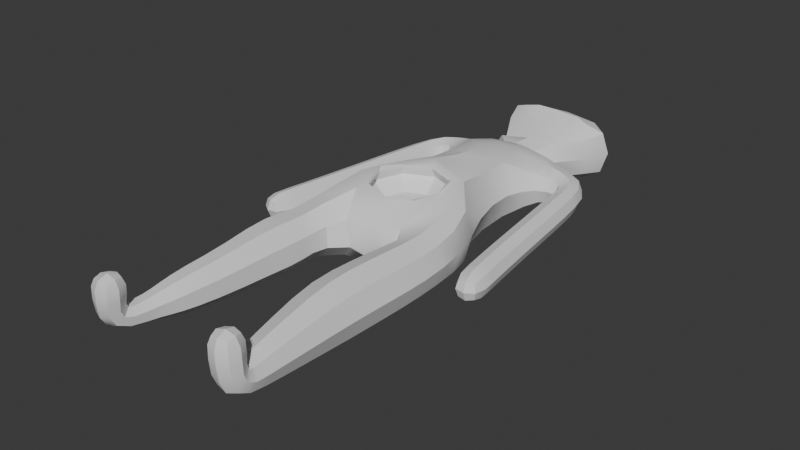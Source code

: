 # Source: bro_no_guts.blend  (saved by Blender 4.4.32; exported with 4.5.12 LTS)
import bpy
from mathutils import Matrix  # noqa: F401  (used for matrix-valued properties, if any)

bpy.ops.wm.read_factory_settings(use_empty=True)
scene = bpy.context.scene
scene.name = 'Scene'

# ---- collections
col_collection = bpy.data.collections.new('Collection'); scene.collection.children.link(col_collection)

# ---- node groups
ng_smooth_by_angle = bpy.data.node_groups.new('Smooth by Angle', 'GeometryNodeTree')
_s = ng_smooth_by_angle.interface.new_socket(name='Mesh', in_out='OUTPUT', socket_type='NodeSocketGeometry')
_s = ng_smooth_by_angle.interface.new_socket(name='Mesh', in_out='INPUT', socket_type='NodeSocketGeometry')
_s = ng_smooth_by_angle.interface.new_socket(name='Angle', in_out='INPUT', socket_type='NodeSocketFloat')
_s.subtype = 'ANGLE'
_s.default_value = 0.5236
_s.min_value = 0.0
_s.max_value = 3.142
_s.description = 'Maximum face angle for smooth edges'
_s = ng_smooth_by_angle.interface.new_socket(name='Ignore Sharpness', in_out='INPUT', socket_type='NodeSocketBool')
_s.force_non_field = True
ng_smooth_by_angle.description = 'Set the sharpness of mesh edges based on the angle between the neighboring faces'
ng_smooth_by_angle.is_modifier = True
_N = ng_smooth_by_angle.nodes; _L = ng_smooth_by_angle.links
n0 = _N.new('GeometryNodeSetShadeSmooth'); n0.name = 'Set Shade Smooth'; n0.location = (120, -80)
n0.domain = 'EDGE'
n1 = _N.new('GeometryNodeSetShadeSmooth'); n1.name = 'Set Shade Smooth.001'; n1.location = (300, -80)
n2 = _N.new('NodeGroupOutput'); n2.name = 'Group Output'; n2.location = (480, -80)
n3 = _N.new('GeometryNodeInputMeshEdgeAngle'); n3.name = 'Edge Angle'; n3.location = (-440, -240)
n4 = _N.new('NodeGroupInput'); n4.name = 'Group Input'; n4.location = (-80, -80)
n5 = _N.new('GeometryNodeInputEdgeSmooth'); n5.name = 'Is Edge Smooth'; n5.location = (-260, -120)
n6 = _N.new('GeometryNodeInputShadeSmooth'); n6.name = 'Is Shade Smooth'; n6.location = (-440, -397)
n7 = _N.new('FunctionNodeCompare'); n7.name = 'Compare'; n7.location = (-260, -260)
n7.operation = 'LESS_EQUAL'
n7.inputs[6].default_value = (0.0, 0.0, 0.0, 0.0)
n7.inputs[7].default_value = (0.0, 0.0, 0.0, 0.0)
n8 = _N.new('FunctionNodeBooleanMath'); n8.name = 'Boolean Math.001'; n8.location = (-80, -260)
n9 = _N.new('NodeGroupInput'); n9.name = 'Group Input.001'; n9.location = (-440, -329)
n10 = _N.new('NodeGroupInput'); n10.name = 'Group Input.002'; n10.location = (-259, -189)
n11 = _N.new('FunctionNodeBooleanMath'); n11.name = 'Boolean Math'; n11.location = (-80, -149)
n11.operation = 'OR'
n12 = _N.new('FunctionNodeBooleanMath'); n12.name = 'Boolean Math.002'; n12.location = (-260, -380)
n12.operation = 'OR'
n13 = _N.new('NodeGroupInput'); n13.name = 'Group Input.003'; n13.location = (-440, -460)
_L.new(n3.outputs[0], n7.inputs[0])
_L.new(n1.outputs[0], n2.inputs[0])
_L.new(n9.outputs[1], n7.inputs[1])
_L.new(n7.outputs[0], n8.inputs[0])
_L.new(n4.outputs[0], n0.inputs[0])
_L.new(n0.outputs[0], n1.inputs[0])
_L.new(n8.outputs[0], n0.inputs[2])
_L.new(n10.outputs[2], n11.inputs[1])
_L.new(n5.outputs[0], n11.inputs[0])
_L.new(n11.outputs[0], n0.inputs[1])
_L.new(n13.outputs[2], n12.inputs[1])
_L.new(n6.outputs[0], n12.inputs[0])
_L.new(n12.outputs[0], n8.inputs[1])
n2.is_active_output = True

# ---- world
world_world = bpy.data.worlds.new('World'); scene.world = world_world
world_world.use_nodes = True; world_world.node_tree.nodes.clear()
_N = world_world.node_tree.nodes; _L = world_world.node_tree.links
n0 = _N.new('ShaderNodeOutputWorld'); n0.name = 'World Output'; n0.location = (300, 300)
n1 = _N.new('ShaderNodeBackground'); n1.name = 'Background'; n1.location = (10, 300)
n1.inputs[0].default_value = (0.05088, 0.05088, 0.05088, 1.0)
_L.new(n1.outputs[0], n0.inputs[0])
n0.is_active_output = True
world_world.color = (0.05088, 0.05088, 0.05088)
world_world.sun_shadow_jitter_overblur = 0.0

# ---- meshes
me_plane = bpy.data.meshes.new('Plane')
me_plane.from_pydata([(-0.2909, -0.5295, -0.1682), (-0.7836, 0.1456, -0.5879), (-1.191, 0.2196, 0.2411), (1.197, 0.09166, -0.3457), (0.5231, -0.2769, -0.4238), (1.197, 0.09166, 0.3457), (-0.6238, -2.383, -0.1508), (-1.124, -2.267, -0.3791), (-1.308, -2.23, 0.1374), (-0.8173, -2.342, 0.3664), (1.251, -2.256, -0.3215), (0.6088, -2.275, -0.3215), (0.6088, -2.275, 0.3215), (1.251, -2.256, 0.3215), (1.487, 3.092, -0.1778), (1.305, 2.768, -0.1778), (1.305, 2.768, 0.1778), (1.487, 3.092, 0.1778), (2.125, -0.641, -0.125), (1.881, -0.6917, -0.125), (1.881, -0.6917, 0.125), (2.125, -0.641, 0.125), (-1.162, 2.851, -0.1778), (-1.328, 3.183, -0.1778), (-1.328, 3.183, 0.1778), (-1.162, 2.851, 0.1778), (-1.791, -0.6037, -0.125), (-2.035, -0.5467, -0.125), (-2.035, -0.5467, 0.125), (-1.791, -0.6037, 0.125), (1.326, -4.301, -0.04338), (0.9848, -4.342, -0.04338), (0.9595, -4.131, 0.1801), (1.301, -4.09, 0.1801), (-1.009, -4.309, -0.02978), (-1.351, -4.254, -0.1132), (-1.34, -4.043, 0.07737), (-1.006, -4.096, 0.1613), (1.29, -4.39, 0.7176), (1.042, -4.42, 0.7176), (1.012, -4.172, 0.7176), (1.26, -4.142, 0.7176), (-0.9649, -4.42, 0.6641), (-1.215, -4.42, 0.6641), (-1.215, -4.17, 0.6641), (-0.9649, -4.17, 0.6641), (1.028, 4.604, -0.3165), (0.4689, 4.369, -0.4201), (0.4884, 4.322, 0.5261), (1.046, 4.558, 0.4364), (-0.7976, 4.636, -0.2487), (-0.2477, 4.37, -0.3937), (-0.2119, 4.323, 0.5519), (-0.7624, 4.59, 0.5036), (-0.5761, -1.04, -0.1537), (-1.088, -0.9391, -0.3913), (-1.31, -0.8977, 0.1517), (-0.8014, -0.9934, 0.3936), (-0.5619, -1.525, -0.1588), (-1.127, -1.461, -0.4162), (-1.382, -1.435, 0.1632), (-0.8068, -1.496, 0.4119), (1.269, -1.522, -0.3266), (0.6163, -1.497, -0.3266), (0.6163, -1.497, 0.3266), (1.269, -1.522, 0.3266), (1.284, -0.7993, -0.3175), (0.6734, -0.8371, -0.3175), (0.6734, -0.8371, 0.3175), (1.284, -0.7993, 0.3175), (-0.6069, 1.32, -0.547), (0.6027, 1.108, -0.6279), (0.6317, 1.079, 0.6279), (-0.5061, 2.285, -0.4658), (0.5183, 2.334, -0.492), (0.518, 2.328, 0.4975), (-0.5063, 2.281, 0.4693), (0.5277, 3.376, -0.2363), (0.9428, 2.742, -0.2484), (0.9428, 2.741, 0.2496), (0.7035, 3.306, 0.3084), (1.723, 2.489, -0.1667), (1.417, 2.372, -0.1667), (1.417, 2.372, 0.1667), (1.723, 2.489, 0.1667), (1.824, 1.793, -0.1667), (1.498, 1.726, -0.1667), (1.498, 1.726, 0.1667), (1.824, 1.793, 0.1667), (1.915, 1.093, -0.1667), (1.589, 1.026, -0.1667), (1.589, 1.026, 0.1667), (1.915, 1.093, 0.1667), (2.007, 0.4074, -0.1667), (1.68, 0.3398, -0.1667), (1.68, 0.3398, 0.1667), (2.007, 0.4074, 0.1667), (2.098, -0.2217, -0.1667), (1.771, -0.2893, -0.1667), (1.771, -0.2893, 0.1667), (2.098, -0.2217, 0.1667), (-0.84, 2.794, -0.2484), (-0.6276, 3.322, -0.275), (-0.3915, 3.401, 0.243), (-0.8401, 2.793, 0.2496), (-1.272, 2.464, -0.1667), (-1.573, 2.59, -0.1667), (-1.573, 2.59, 0.1667), (-1.272, 2.464, 0.1667), (-1.363, 1.818, -0.1667), (-1.688, 1.894, -0.1667), (-1.688, 1.894, 0.1667), (-1.363, 1.818, 0.1667), (-1.467, 1.117, -0.1667), (-1.791, 1.193, -0.1667), (-1.791, 1.193, 0.1667), (-1.467, 1.117, 0.1667), (-1.57, 0.429, -0.1667), (-1.894, 0.5051, -0.1667), (-1.894, 0.5051, 0.1667), (-1.57, 0.429, 0.1667), (-1.673, -0.2017, -0.1667), (-1.998, -0.1256, -0.1667), (-1.998, -0.1256, 0.1667), (-1.673, -0.2017, 0.1667), (1.302, -3.83, -0.1954), (0.8975, -3.878, -0.1954), (0.8928, -3.839, 0.1954), (1.297, -3.791, 0.1954), (1.273, -3.106, -0.2615), (0.7529, -3.159, -0.2615), (0.7529, -3.159, 0.2615), (1.273, -3.106, 0.2615), (-0.7229, -3.156, -0.1449), (-1.164, -2.991, -0.3429), (-1.293, -2.943, 0.1035), (-0.8656, -3.105, 0.2969), (-0.8216, -3.569, -0.1313), (-1.194, -3.439, -0.2919), (-1.278, -3.407, 0.06902), (-0.9234, -3.54, 0.2249), (-0.9024, -3.883, -0.1197), (-1.235, -3.76, -0.2443), (-1.275, -3.71, 0.04176), (-0.9678, -3.823, 0.1687), (1.335, -4.418, 0.3904), (1.004, -4.458, 0.3904), (0.9664, -4.143, 0.4297), (1.297, -4.104, 0.4297), (-0.9639, -4.44, 0.3497), (-1.297, -4.433, 0.3341), (-1.297, -4.116, 0.3696), (-0.9634, -4.123, 0.3852), (-0.1278, 3.149, -0.4165), (0.4268, 3.115, -0.4163), (0.4256, 3.09, 0.4404), (-0.129, 3.123, 0.4416), (-0.3485, 3.705, -0.2851), (0.3304, 3.624, -0.3119), (0.4713, 3.787, 0.3213), (-0.3364, 3.62, 0.279), (0.1033, 4.261, -0.4084), (0.1288, 4.218, 0.5138), (0.1251, 4.912, -0.2957), (0.1551, 4.857, 0.5161), (-0.3395, 3.368, -0.3677), (0.4381, 3.346, -0.2962), (0.361, 3.375, 0.268), (-1.023, 0.7303, 0.3722), (-0.8166, 1.307, -0.02649), (-1.002, 0.05382, 0.508), (0.3194, 0.867, 0.2417), (0.8599, 1.248, 3.725e-09), (-0.09221, 1.32, -0.7538), (-2.067, -0.5685, 1.397e-09), (-1.156, 0.2366, -0.1773), (-0.7601, 0.8224, -0.5735), (-0.1065, 0.6672, -0.7351), (-0.8493, 2.696, 0.0001404), (-0.5691, -0.3528, -0.4659), (-0.3973, -0.4967, 0.239), (0.1116, -0.4644, 0.1006), (1.274, 0.1603, 0.0), (1.032, 0.5994, -0.4297), (-1.919, -0.6033, 0.1524), (1.036, 0.5963, 0.4297), (0.9681, -0.08682, 0.4774), (0.6052, 0.3807, -0.6217), (-0.1125, -0.03371, -0.5807), (0.06999, -0.4235, -0.316), (0.965, -0.08376, -0.4804), (0.5177, -0.4766, -0.03119), (-0.6947, 2.607, 0.3245), (-0.6946, 2.61, -0.3214), (-0.6576, 2.183, 0.0003548), (-0.7983, 3.046, -0.3371), (-1.77, -0.638, -1.164e-09), (-0.3943, 3.24, -0.3746), (-0.3799, 2.759, -0.4912), (0.1245, 2.774, -0.505), (-0.01636, 2.22, -0.6184), (0.7048, 2.172, 0.0004759), (-0.01659, 2.215, 0.6231), (0.03651, 3.383, 0.3779), (0.1235, 2.754, 0.5242), (-0.3807, 2.744, 0.5056), (-0.3736, 3.231, 0.3876), (2.008, -0.6944, -0.1524), (-0.7787, 3.05, 0.337), (-0.6271, 3.399, -0.03708), (0.4946, 3.381, 0.00332), (0.03952, 3.37, 0.3502), (0.8656, 3.344, 0.007033), (0.07118, 3.397, 0.0008426), (-0.06879, 3.388, -0.2664), (0.1698, 3.347, -0.3533), (0.5417, 3.204, -0.3757), (0.2056, 3.195, -0.4043), (0.5003, 2.848, -0.4665), (1.859, -0.7253, 1.397e-09), (0.8978, 3.001, -0.3336), (0.7715, 2.581, -0.3237), (0.9465, 2.645, 0.0001404), (0.7713, 2.578, 0.327), (2.008, -0.6944, 0.1524), (0.2042, 3.164, 0.4336), (0.4994, 2.83, 0.4846), (0.9148, 2.993, 0.3433), (2.157, -0.6635, -1.164e-09), (0.5579, 3.181, 0.4001), (0.1877, 3.322, 0.3807), (0.07166, 3.684, 0.3744), (0.04463, 3.684, -0.2958), (-0.1591, 4.059, -0.3089), (0.3066, 4.044, -0.3243), (0.4703, 3.346, 0.2622), (-0.1024, 3.278, 0.3372), (0.3361, 4.022, 0.4208), (-0.1343, 4.017, 0.4295), (-1.919, -0.6033, -0.1524), (1.302, -4.263, 0.7401), (1.133, -4.13, 0.7401), (0.9995, -4.299, 0.7401), (1.169, -4.432, 0.7401), (-0.9354, -4.295, 0.6864), (-1.088, -4.143, 0.6864), (-1.24, -4.295, 0.6864), (-1.088, -4.448, 0.6864), (-0.5362, -0.7683, -0.167), (-0.7902, -0.9951, -0.3762), (-1.04, -0.4824, -0.443), (-1.294, -0.9001, -0.1635), (-1.273, -0.3746, 0.1753), (-1.099, -0.9364, 0.374), (-0.7614, -0.6314, 0.4462), (-0.5925, -1.036, 0.1654), (-0.5619, -1.247, -0.1552), (-0.7946, -1.497, -0.3935), (-1.11, -1.176, -0.4075), (-1.363, -1.436, -0.1757), (-1.358, -1.149, 0.1597), (-1.139, -1.459, 0.398), (-0.7991, -1.213, 0.4033), (-0.5795, -1.523, 0.1712), (-0.5932, -1.917, -0.1555), (-0.8423, -2.33, -0.3616), (-1.133, -1.84, -0.4018), (-1.305, -2.229, -0.164), (-1.358, -1.812, 0.1544), (-1.099, -2.279, 0.3489), (-0.8188, -1.888, 0.3979), (-0.6269, -2.384, 0.1506), (1.256, -1.874, -0.3294), (0.9298, -2.265, -0.4421), (0.5978, -1.869, -0.3294), (0.9425, -1.51, -0.449), (0.4885, -2.279, -5.355e-09), (0.5978, -1.869, 0.3294), (0.494, -1.493, -6.286e-09), (0.9298, -2.265, 0.4421), (1.256, -1.874, 0.3294), (0.9425, -1.51, 0.449), (1.371, -2.252, 5.355e-09), (1.391, -1.526, 6.286e-09), (1.281, -1.172, -0.322), (0.6407, -1.149, -0.322), (0.9787, -0.8182, -0.4365), (0.6407, -1.149, 0.322), (0.559, -0.8442, 5.239e-09), (1.281, -1.172, 0.322), (0.9787, -0.8182, 0.4365), (1.398, -0.7922, -5.239e-09), (1.265, -0.3805, -0.3177), (0.6974, -0.5712, -0.3249), (0.6995, -0.5733, 0.3205), (1.265, -0.3805, 0.3177), (-0.5007, 1.779, -0.5035), (0.5316, 1.759, -0.5159), (0.5346, 1.756, 0.5164), (-0.5077, 1.769, 0.507), (1.187, 3.227, -0.2018), (1.396, 2.932, -0.2444), (1.139, 2.806, -0.2033), (1.271, 2.703, -2.212e-09), (1.139, 2.805, 0.2034), (1.396, 2.932, 0.2444), (1.204, 3.221, 0.2088), (1.521, 3.154, -1.863e-09), (1.643, 2.833, -0.1681), (1.57, 2.43, -0.2292), (1.385, 2.621, -0.1681), (1.36, 2.349, -2.212e-09), (1.385, 2.621, 0.1681), (1.57, 2.43, 0.2292), (1.643, 2.833, 0.1681), (1.78, 2.511, 2.212e-09), (1.777, 2.138, -0.1667), (1.661, 1.759, -0.2292), (1.454, 2.064, -0.1667), (1.437, 1.713, -2.212e-09), (1.454, 2.064, 0.1667), (1.661, 1.759, 0.2292), (1.777, 2.138, 0.1667), (1.886, 1.806, 2.212e-09), (1.87, 1.444, -0.1667), (1.752, 1.059, -0.2292), (1.544, 1.377, -0.1667), (1.528, 1.013, -2.212e-09), (1.544, 1.377, 0.1667), (1.752, 1.059, 0.2292), (1.87, 1.444, 0.1667), (1.977, 1.106, 2.212e-09), (1.961, 0.746, -0.1667), (1.843, 0.3732, -0.2292), (1.635, 0.6784, -0.1667), (1.619, 0.3268, -2.212e-09), (1.635, 0.6784, 0.1667), (1.843, 0.3732, 0.2292), (1.961, 0.746, 0.1667), (2.068, 0.4197, 2.212e-09), (2.052, 0.08299, -0.1667), (1.935, -0.2559, -0.2292), (1.726, 0.01546, -0.1667), (1.71, -0.3024, -2.212e-09), (1.726, 0.01546, 0.1667), (1.935, -0.2559, 0.2292), (2.052, 0.08299, 0.1667), (2.159, -0.2095, 2.212e-09), (2.133, -0.4863, -0.1595), (1.821, -0.551, -0.1595), (1.821, -0.551, 0.1595), (2.133, -0.4863, 0.1595), (-1.012, 2.874, -0.2033), (-1.245, 3.02, -0.2444), (-1.054, 3.291, -0.2062), (-1.359, 3.246, 4.657e-10), (-1.034, 3.298, 0.2017), (-1.245, 3.02, 0.2444), (-1.013, 2.874, 0.2034), (-1.131, 2.785, 2.212e-09), (-1.236, 2.711, -0.1681), (-1.422, 2.527, -0.2292), (-1.486, 2.933, -0.1681), (-1.63, 2.614, -2.212e-09), (-1.486, 2.933, 0.1681), (-1.422, 2.527, 0.2292), (-1.236, 2.711, 0.1681), (-1.215, 2.44, 2.212e-09), (-1.313, 2.157, -0.1667), (-1.526, 1.856, -0.2292), (-1.635, 2.24, -0.1667), (-1.749, 1.908, -2.212e-09), (-1.635, 2.24, 0.1667), (-1.526, 1.856, 0.2292), (-1.313, 2.157, 0.1667), (-1.302, 1.804, 2.212e-09), (-1.415, 1.469, -0.1667), (-1.629, 1.155, -0.2292), (-1.739, 1.545, -0.1667), (-1.852, 1.207, -2.212e-09), (-1.739, 1.545, 0.1667), (-1.629, 1.155, 0.2292), (-1.415, 1.469, 0.1667), (-1.406, 1.102, 2.212e-09), (-1.518, 0.7686, -0.1667), (-1.732, 0.4667, -0.2292), (-1.843, 0.8447, -0.1667), (-1.955, 0.5191, -2.212e-09), (-1.843, 0.8447, 0.1667), (-1.732, 0.4667, 0.2292), (-1.518, 0.7686, 0.1667), (-1.509, 0.4144, 2.212e-09), (-1.621, 0.1038, -0.1667), (-1.835, -0.1641, -0.2292), (-1.946, 0.1799, -0.1667), (-2.059, -0.1118, -2.212e-09), (-1.946, 0.1799, 0.1667), (-1.835, -0.1641, 0.2292), (-1.621, 0.1038, 0.1667), (-1.612, -0.2164, 2.212e-09), (-1.728, -0.4638, -0.1595), (-2.039, -0.3909, -0.1595), (-2.039, -0.3909, 0.1595), (-1.728, -0.4638, 0.1595), (1.315, -4.108, -0.1487), (1.16, -4.361, -0.08528), (0.9499, -4.152, -0.1487), (1.1, -3.861, -0.2686), (0.9081, -4.244, 0.06835), (0.9356, -4.033, 0.1657), (0.8194, -3.868, 6.636e-09), (1.126, -4.07, 0.222), (1.301, -3.989, 0.1657), (1.094, -3.808, 0.2686), (1.378, -4.187, 0.06835), (1.375, -3.801, -6.636e-09), (1.288, -3.493, -0.2287), (0.8314, -3.547, -0.2287), (1.013, -3.132, -0.3596), (0.8308, -3.542, 0.2287), (0.6554, -3.168, -4.889e-09), (1.287, -3.488, 0.2287), (1.013, -3.132, 0.3596), (1.371, -3.096, 4.889e-09), (1.258, -2.679, -0.2958), (0.6688, -2.719, -0.2958), (0.6688, -2.719, 0.2958), (1.258, -2.679, 0.2958), (-0.6687, -2.815, -0.1477), (-0.9181, -3.084, -0.3257), (-1.138, -2.661, -0.3596), (-1.302, -2.939, -0.1583), (-1.289, -2.616, 0.1199), (-1.106, -3.015, 0.2854), (-0.8343, -2.764, 0.3305), (-0.7144, -3.159, 0.1107), (-0.775, -3.4, -0.1389), (-0.9926, -3.512, -0.2773), (-1.183, -3.251, -0.3192), (-1.295, -3.4, -0.1429), (-1.289, -3.21, 0.0859), (-1.12, -3.469, 0.2162), (-0.8962, -3.36, 0.2604), (-0.8059, -3.576, 0.07405), (-0.8621, -3.706, -0.1245), (-1.068, -3.829, -0.2348), (-1.205, -3.584, -0.2664), (-1.302, -3.717, -0.1263), (-1.269, -3.557, 0.05463), (-1.135, -3.756, 0.16), (-0.9469, -3.679, 0.1947), (-0.8743, -3.874, 0.04738), (-0.96, -4.124, -0.1046), (-1.184, -4.32, -0.107), (-1.304, -4.027, -0.2136), (-1.405, -4.14, -0.03388), (-1.309, -3.902, 0.03676), (-1.172, -4.03, 0.1551), (-0.9895, -3.989, 0.1476), (-0.9442, -4.213, 0.08146), (1.328, -4.419, 0.5997), (1.011, -4.457, 0.5997), (1.177, -4.497, 0.3831), (0.9735, -4.142, 0.6046), (0.9233, -4.308, 0.4101), (1.29, -4.104, 0.6046), (1.125, -4.064, 0.4371), (1.378, -4.254, 0.4101), (1.333, -4.392, 0.153), (1.0, -4.431, 0.153), (0.967, -4.154, 0.2742), (1.299, -4.114, 0.2742), (-1.001, -4.405, 0.136), (-1.13, -4.497, 0.3353), (-1.337, -4.38, 0.0887), (-1.359, -4.274, 0.3489), (-1.332, -4.102, 0.1965), (-1.13, -4.06, 0.384), (-0.9964, -4.126, 0.2439), (-0.9009, -4.283, 0.3704), (-0.9425, -4.449, 0.5483), (-1.261, -4.448, 0.5464), (-1.262, -4.131, 0.5508), (-0.9427, -4.132, 0.5528), (-0.344, 3.537, -0.3264), (0.3779, 3.463, -0.3306), (0.6084, 3.771, 0.02681), (0.3467, 3.501, 0.2739), (-0.3449, 3.504, 0.3704), (-0.3409, 3.682, 0.03774), (0.8599, 4.223, -0.2786), (0.3626, 4.324, -0.4211), (0.7448, 4.495, -0.461), (0.1089, 4.309, 0.06632), (0.3833, 4.279, 0.5139), (0.374, 4.301, 0.05425), (0.8846, 4.202, 0.3655), (0.7709, 4.432, 0.5761), (1.142, 4.625, 0.06086), (0.7191, 4.832, -0.3185), (0.1141, 4.605, -0.4718), (0.1273, 4.131, 0.05326), (0.7431, 4.779, 0.4861), (0.1553, 4.529, 0.6443), (0.1421, 5.004, 0.1192), (-0.4718, 4.852, -0.2734), (-0.1467, 4.326, -0.4025), (-0.5293, 4.512, -0.4137), (-0.1146, 4.281, 0.5321), (-0.1266, 4.297, 0.07252), (-0.4366, 4.798, 0.5308), (-0.4805, 4.448, 0.6224), (-0.8832, 4.663, 0.1362), (-0.6783, 4.257, -0.2244), (-0.6517, 4.216, 0.4128), (-1.347, -1.812, -0.1704), (-0.9378, 0.4911, 0.5841), (0.02519, 0.5436, 0.2417), (0.08998, 3.886, 0.401), (-0.09456, 2.589, -0.5519), (-0.8214, -1.883, -0.3818), (-0.3389, 0.939, -0.7566), (-0.5789, -1.244, 0.1673), (-1.123, -1.174, 0.3898), (-0.1086, -0.4101, 0.2981), (-0.3263, 0.1798, 0.2417), (-1.34, -1.15, -0.172), (-0.7872, -1.214, -0.3853), (0.9279, 0.3193, 0.5539), (0.1356, 0.3424, -0.6678), (-0.2394, -0.284, -0.4796), (0.9206, 0.3266, -0.555), (0.2806, -0.473, -0.09022), (-0.5587, -0.7543, 0.1868), (-1.065, -0.4826, 0.4203), (-0.6005, 2.919, 0.4201), (-0.09521, 2.576, 0.565), (-1.253, -0.3789, -0.1797), (-0.7492, -0.6554, -0.415), (0.7094, 2.889, 0.4208), (0.06784, 3.915, -0.3024), (-1.93, -0.6632, 3.26e-09), (-0.1986, 3.403, -0.1096), (-0.07905, 3.361, -0.345), (0.3134, 3.309, -0.3686), (0.268, 2.953, -0.4622), (-1.083, -4.297, 0.7332), (1.151, -4.281, 0.7873), (0.6341, 3.349, -0.0009462), (0.2668, 2.928, 0.4869), (0.04103, 3.361, 0.3628), (2.018, -0.7543, 3.26e-09), (0.3186, 3.282, 0.3958), (-0.05545, 3.345, 0.3703), (0.7993, 2.463, 0.0003998), (-0.728, 2.496, 0.0003696), (-1.003, 0.8049, -0.1086), (1.09, 0.707, -9.313e-10), (0.7056, 2.901, -0.409), (-0.605, 2.927, -0.4113), (-1.13, -1.844, 0.381), (-0.6052, -1.917, 0.1662), (0.9269, -1.872, -0.453), (0.4744, -1.868, -3.201e-10), (0.9269, -1.872, 0.453), (1.379, -1.875, 3.201e-10), (0.9608, -1.16, -0.4427), (0.5207, -1.144, 1.892e-10), (0.9608, -1.16, 0.4427), (1.401, -1.177, -1.892e-10), (0.9884, -0.4738, -0.4376), (0.5962, -0.6148, -0.003432), (0.9889, -0.4744, 0.4369), (1.367, -0.3457, 0.0), (0.005117, 1.772, -0.6907), (0.7257, 1.753, 0.0001014), (0.007437, 1.765, 0.6924), (-0.6879, 1.772, -0.00189), (1.171, 3.011, -0.2783), (1.124, 2.723, 1.755e-05), (1.176, 3.009, 0.2803), (1.223, 3.293, 0.001977), (1.514, 2.728, -0.2311), (1.337, 2.58, -1.441e-09), (1.514, 2.728, 0.2311), (1.692, 2.873, 1.441e-09), (1.616, 2.101, -0.2292), (1.393, 2.05, -1.441e-09), (1.616, 2.101, 0.2292), (1.838, 2.152, 1.441e-09), (1.707, 1.41, -0.2292), (1.482, 1.364, -1.441e-09), (1.707, 1.41, 0.2292), (1.931, 1.457, 1.441e-09), (1.798, 0.7119, -0.2292), (1.573, 0.6655, -1.441e-09), (1.798, 0.7119, 0.2292), (2.022, 0.7583, 1.441e-09), (1.889, 0.04883, -0.2292), (1.665, 0.002399, -1.441e-09), (1.889, 0.04883, 0.2292), (2.113, 0.09526, 1.441e-09), (1.978, -0.5219, -0.2195), (1.763, -0.5664, 0.0), (1.978, -0.5219, 0.2195), (2.193, -0.4775, 0.0), (-1.038, 3.079, -0.2792), (-1.06, 3.366, -0.003994), (-1.033, 3.081, 0.2787), (-1.002, 2.789, 1.756e-05), (-1.361, 2.823, -0.2311), (-1.533, 2.975, -1.441e-09), (-1.361, 2.823, 0.2311), (-1.189, 2.669, 1.441e-09), (-1.474, 2.198, -0.2292), (-1.695, 2.255, -1.441e-09), (-1.474, 2.198, 0.2292), (-1.253, 2.141, 1.441e-09), (-1.577, 1.507, -0.2292), (-1.8, 1.559, -1.441e-09), (-1.577, 1.507, 0.2292), (-1.354, 1.454, 1.441e-09), (-1.68, 0.8064, -0.2292), (-1.904, 0.8587, -1.441e-09), (-1.68, 0.8064, 0.2292), (-1.457, 0.754, 1.441e-09), (-1.784, 0.1414, -0.2292), (-2.007, 0.1937, -1.441e-09), (-1.784, 0.1414, 0.2292), (-1.561, 0.08911, 1.441e-09), (-1.884, -0.4306, -0.2195), (-2.098, -0.3805, 0.0), (-1.884, -0.4306, 0.2195), (-1.671, -0.4807, 0.0), (1.135, -4.152, -0.2076), (0.8742, -4.1, 0.008543), (1.116, -3.988, 0.2247), (1.377, -4.04, 0.008543), (1.06, -3.521, -0.3144), (0.7456, -3.554, 3.114e-09), (1.059, -3.514, 0.3144), (1.373, -3.481, -3.114e-09), (0.9636, -2.699, -0.4068), (0.5582, -2.727, 1.193e-09), (0.9636, -2.699, 0.4068), (1.369, -2.671, -1.193e-09), (-0.8747, -2.747, -0.3427), (-1.294, -2.613, -0.1606), (-1.093, -2.68, 0.3158), (-0.6653, -2.818, 0.1303), (-0.9579, -3.335, -0.3028), (-1.302, -3.204, -0.152), (-1.115, -3.278, 0.2509), (-0.7625, -3.405, 0.09138), (-1.025, -3.651, -0.2542), (-1.289, -3.551, -0.1339), (-1.125, -3.613, 0.1862), (-0.8427, -3.712, 0.0598), (-1.138, -4.096, -0.2055), (-1.356, -3.952, -0.11), (-1.155, -3.92, 0.1395), (-0.9127, -4.074, 0.04209), (1.177, -4.497, 0.601), (0.9328, -4.307, 0.6044), (1.125, -4.064, 0.6077), (1.369, -4.255, 0.6044), (1.173, -4.464, 0.1302), (0.9214, -4.3, 0.2136), (1.127, -4.082, 0.2969), (1.378, -4.245, 0.2136), (-1.17, -4.445, 0.09214), (-1.397, -4.237, 0.1337), (-1.163, -4.062, 0.2404), (-0.9356, -4.27, 0.1988), (-1.101, -4.508, 0.5487), (-1.321, -4.289, 0.5504), (-1.102, -4.072, 0.5548), (-0.8821, -4.29, 0.5531), (0.4644, 3.507, 0.0125), (0.04754, 3.496, 0.3765), (0.6171, 4.287, -0.3897), (0.291, 4.324, 0.05978), (0.6409, 4.241, 0.492), (0.9739, 4.205, 0.0425), (0.532, 4.587, -0.4833), (0.2976, 4.199, 0.05083), (0.5652, 4.514, 0.6232), (0.7995, 4.901, 0.08904), (-0.3054, 4.597, -0.4518), (-0.04332, 4.196, 0.06332), (-0.257, 4.524, 0.6542), (-0.5191, 4.924, 0.1391), (-0.4308, 4.305, -0.3525), (-0.0613, 4.321, 0.07254), (-0.3925, 4.254, 0.5269), (-0.7545, 4.229, 0.1006), (-0.5296, -0.09862, 0.6074), (-0.6381, 0.6086, 0.7134), (-0.6777, 1.199, 0.573), (-0.05863, 1.267, 0.7621), (0.5521, -0.3059, 0.3827), (0.04234, -0.1868, 0.5218), (0.6493, 0.3366, 0.6173), (-0.4826, 0.01387, 0.4629), (0.4708, 1.029, 0.4629), (-0.02758, 1.217, 0.4629), (-0.7018, 0.4996, 0.4629), (0.69, 0.543, 0.4629), (0.01583, -0.1746, 0.4629), (-0.5133, 0.998, 0.4629), (0.5015, 0.04456, 0.4629), (-0.1835, 0.6979, 0.2417), (-0.01814, 0.9946, 0.2417), (-0.4747, 0.5087, 0.2417), (0.4678, 0.5381, 0.2417), (0.204, 0.3766, 0.2417), (0.01125, 0.05212, 0.2417), (-0.3471, 0.8462, 0.2417), (0.3402, 0.2005, 0.2417), (-0.4329, 0.0495, 0.6395), (-0.4273, 0.07249, 0.5839), (-0.4161, 0.07936, 0.6282), (0.4324, 0.06841, 0.6134), (0.4446, 0.09974, 0.5838), (0.4278, 0.1033, 0.6206), (-0.4546, 0.9444, 0.5838), (-0.4898, 0.99, 0.6307), (-0.4512, 0.9453, 0.6256), (-0.6215, 0.5028, 0.5838), (-0.6285, 0.5924, 0.7038), (-0.6049, 0.5298, 0.6471), (-0.03979, 1.178, 0.7047), (-0.02424, 1.139, 0.5838), (-0.02802, 1.132, 0.6473), (0.01421, -0.09448, 0.5839), (0.02465, -0.1032, 0.6009), (0.01689, -0.07844, 0.6169), (0.603, 0.4953, 0.6462), (0.6116, 0.5412, 0.5837), (0.5908, 0.5274, 0.6302), (0.4174, 0.9716, 0.5837), (0.472, 0.9877, 0.6434), (0.4209, 0.963, 0.6293)], [], [(7, 267, 515, 266), (267, 8, 268, 515), (515, 268, 60, 259), (266, 515, 259, 59), (2, 170, 516, 168), (696, 697, 516, 170), (698, 168, 516, 697), (735, 719, 696, 701), (741, 737, 702, 72), (719, 729, 697, 696), (162, 238, 518, 237), (160, 231, 518, 238), (159, 237, 518, 231), (153, 199, 519, 198), (74, 200, 519, 199), (73, 198, 519, 200), (6, 265, 520, 264), (265, 7, 266, 520), (520, 266, 59, 257), (264, 520, 257, 58), (71, 177, 521, 173), (1, 176, 521, 177), (70, 173, 521, 176), (61, 263, 522, 262), (263, 58, 256, 522), (522, 256, 54, 255), (262, 522, 255, 57), (60, 261, 523, 260), (261, 61, 262, 523), (523, 262, 57, 253), (260, 523, 253, 56), (0, 181, 524, 180), (700, 701, 524, 181), (696, 180, 524, 701), (731, 741, 72, 699), (722, 735, 701, 700), (737, 722, 700, 702), (59, 259, 526, 258), (259, 60, 260, 526), (526, 260, 56, 251), (258, 526, 251, 55), (58, 257, 527, 256), (257, 59, 258, 527), (527, 258, 55, 249), (256, 527, 249, 54), (700, 186, 528, 702), (5, 185, 528, 186), (72, 702, 528, 185), (71, 187, 529, 177), (4, 188, 529, 187), (1, 177, 529, 188), (4, 189, 530, 188), (0, 179, 530, 189), (1, 188, 530, 179), (3, 190, 531, 183), (4, 187, 531, 190), (71, 183, 531, 187), (4, 191, 532, 189), (700, 181, 532, 191), (0, 189, 532, 181), (57, 255, 533, 254), (255, 54, 248, 533), (533, 248, 0, 180), (254, 533, 180, 696), (56, 253, 534, 252), (253, 57, 254, 534), (534, 254, 696, 170), (252, 534, 170, 2), (103, 208, 535, 206), (208, 104, 192, 535), (535, 192, 76, 205), (206, 535, 205, 156), (75, 204, 536, 202), (156, 205, 536, 204), (76, 202, 536, 205), (55, 251, 537, 250), (251, 56, 252, 537), (537, 252, 2, 175), (250, 537, 175, 1), (54, 249, 538, 248), (249, 55, 250, 538), (538, 250, 1, 179), (248, 538, 179, 0), (80, 229, 539, 227), (229, 155, 226, 539), (539, 226, 75, 223), (227, 539, 223, 79), (157, 233, 540, 232), (161, 234, 540, 233), (158, 232, 540, 234), (29, 184, 541, 196), (184, 28, 174, 541), (541, 174, 27, 239), (196, 541, 239, 26), (103, 213, 542, 209), (77, 214, 542, 213), (102, 209, 542, 214), (77, 215, 543, 214), (153, 197, 543, 215), (102, 214, 543, 197), (77, 216, 544, 215), (154, 217, 544, 216), (153, 215, 544, 217), (154, 218, 545, 217), (74, 199, 545, 218), (153, 217, 545, 199), (45, 245, 546, 244), (245, 44, 246, 546), (546, 246, 43, 247), (244, 546, 247, 42), (41, 241, 547, 240), (241, 40, 242, 547), (547, 242, 39, 243), (240, 547, 243, 38), (548, 210, 167, 235), (212, 548, 235, 80), (155, 225, 549, 226), (156, 204, 549, 225), (75, 226, 549, 204), (80, 235, 550, 211), (235, 167, 203, 550), (236, 488, 160, 103), (211, 550, 236, 103), (21, 224, 551, 228), (224, 20, 219, 551), (551, 219, 19, 207), (228, 551, 207, 18), (155, 229, 552, 225), (80, 230, 552, 229), (156, 225, 552, 230), (80, 211, 553, 230), (103, 206, 553, 211), (156, 230, 553, 206), (78, 222, 554, 221), (222, 79, 223, 554), (554, 223, 75, 201), (221, 554, 201, 74), (76, 192, 555, 194), (192, 104, 178, 555), (555, 178, 101, 193), (194, 555, 193, 73), (1, 175, 556, 176), (175, 2, 168, 556), (556, 168, 698, 169), (176, 556, 169, 70), (5, 182, 557, 185), (182, 3, 183, 557), (557, 183, 71, 172), (185, 557, 172, 72), (77, 220, 558, 216), (220, 78, 221, 558), (558, 221, 74, 218), (216, 558, 218, 154), (102, 197, 559, 195), (197, 153, 198, 559), (559, 198, 73, 193), (195, 559, 193, 101), (8, 269, 560, 268), (269, 9, 270, 560), (560, 270, 61, 261), (268, 560, 261, 60), (9, 271, 561, 270), (271, 6, 264, 561), (561, 264, 58, 263), (270, 561, 263, 61), (10, 273, 562, 272), (273, 11, 274, 562), (562, 274, 63, 275), (272, 562, 275, 62), (11, 276, 563, 274), (276, 12, 277, 563), (563, 277, 64, 278), (274, 563, 278, 63), (12, 279, 564, 277), (279, 13, 280, 564), (564, 280, 65, 281), (277, 564, 281, 64), (13, 282, 565, 280), (282, 10, 272, 565), (565, 272, 62, 283), (280, 565, 283, 65), (62, 275, 566, 284), (275, 63, 285, 566), (566, 285, 67, 286), (284, 566, 286, 66), (63, 278, 567, 285), (278, 64, 287, 567), (567, 287, 68, 288), (285, 567, 288, 67), (64, 281, 568, 287), (281, 65, 289, 568), (568, 289, 69, 290), (287, 568, 290, 68), (65, 283, 569, 289), (283, 62, 284, 569), (569, 284, 66, 291), (289, 569, 291, 69), (66, 286, 570, 292), (286, 67, 293, 570), (570, 293, 4, 190), (292, 570, 190, 3), (67, 288, 571, 293), (288, 68, 294, 571), (571, 294, 700, 191), (293, 571, 191, 4), (68, 290, 572, 294), (290, 69, 295, 572), (572, 295, 5, 186), (294, 572, 186, 700), (69, 291, 573, 295), (291, 66, 292, 573), (573, 292, 3, 182), (295, 573, 182, 5), (73, 200, 574, 296), (200, 74, 297, 574), (574, 297, 71, 173), (296, 574, 173, 70), (74, 201, 575, 297), (201, 75, 298, 575), (575, 298, 72, 172), (297, 575, 172, 71), (75, 202, 576, 298), (202, 76, 299, 576), (576, 299, 698, 699), (298, 576, 699, 72), (76, 194, 577, 299), (194, 73, 296, 577), (577, 296, 70, 169), (299, 577, 169, 698), (14, 301, 578, 300), (301, 15, 302, 578), (578, 302, 78, 220), (300, 578, 220, 77), (15, 303, 579, 302), (303, 16, 304, 579), (579, 304, 79, 222), (302, 579, 222, 78), (16, 305, 580, 304), (305, 17, 306, 580), (580, 306, 80, 227), (304, 580, 227, 79), (17, 307, 581, 306), (307, 14, 300, 581), (306, 581, 212, 80), (81, 309, 582, 308), (309, 82, 310, 582), (582, 310, 15, 301), (308, 582, 301, 14), (82, 311, 583, 310), (311, 83, 312, 583), (583, 312, 16, 303), (310, 583, 303, 15), (83, 313, 584, 312), (313, 84, 314, 584), (584, 314, 17, 305), (312, 584, 305, 16), (84, 315, 585, 314), (315, 81, 308, 585), (585, 308, 14, 307), (314, 585, 307, 17), (85, 317, 586, 316), (317, 86, 318, 586), (586, 318, 82, 309), (316, 586, 309, 81), (86, 319, 587, 318), (319, 87, 320, 587), (587, 320, 83, 311), (318, 587, 311, 82), (87, 321, 588, 320), (321, 88, 322, 588), (588, 322, 84, 313), (320, 588, 313, 83), (88, 323, 589, 322), (323, 85, 316, 589), (589, 316, 81, 315), (322, 589, 315, 84), (89, 325, 590, 324), (325, 90, 326, 590), (590, 326, 86, 317), (324, 590, 317, 85), (90, 327, 591, 326), (327, 91, 328, 591), (591, 328, 87, 319), (326, 591, 319, 86), (91, 329, 592, 328), (329, 92, 330, 592), (592, 330, 88, 321), (328, 592, 321, 87), (92, 331, 593, 330), (331, 89, 324, 593), (593, 324, 85, 323), (330, 593, 323, 88), (93, 333, 594, 332), (333, 94, 334, 594), (594, 334, 90, 325), (332, 594, 325, 89), (94, 335, 595, 334), (335, 95, 336, 595), (595, 336, 91, 327), (334, 595, 327, 90), (95, 337, 596, 336), (337, 96, 338, 596), (596, 338, 92, 329), (336, 596, 329, 91), (96, 339, 597, 338), (339, 93, 332, 597), (597, 332, 89, 331), (338, 597, 331, 92), (97, 341, 598, 340), (341, 98, 342, 598), (598, 342, 94, 333), (340, 598, 333, 93), (98, 343, 599, 342), (343, 99, 344, 599), (599, 344, 95, 335), (342, 599, 335, 94), (99, 345, 600, 344), (345, 100, 346, 600), (600, 346, 96, 337), (344, 600, 337, 95), (100, 347, 601, 346), (347, 97, 340, 601), (601, 340, 93, 339), (346, 601, 339, 96), (18, 207, 602, 348), (207, 19, 349, 602), (602, 349, 98, 341), (348, 602, 341, 97), (19, 219, 603, 349), (219, 20, 350, 603), (603, 350, 99, 343), (349, 603, 343, 98), (20, 224, 604, 350), (224, 21, 351, 604), (604, 351, 100, 345), (350, 604, 345, 99), (21, 228, 605, 351), (228, 18, 348, 605), (605, 348, 97, 347), (351, 605, 347, 100), (22, 353, 606, 352), (353, 23, 354, 606), (606, 354, 102, 195), (352, 606, 195, 101), (23, 355, 607, 354), (355, 24, 356, 607), (607, 356, 103, 209), (354, 607, 209, 102), (24, 357, 608, 356), (357, 25, 358, 608), (608, 358, 104, 208), (356, 608, 208, 103), (25, 359, 609, 358), (359, 22, 352, 609), (609, 352, 101, 178), (358, 609, 178, 104), (105, 361, 610, 360), (361, 106, 362, 610), (610, 362, 23, 353), (360, 610, 353, 22), (106, 363, 611, 362), (363, 107, 364, 611), (611, 364, 24, 355), (362, 611, 355, 23), (107, 365, 612, 364), (365, 108, 366, 612), (612, 366, 25, 357), (364, 612, 357, 24), (108, 367, 613, 366), (367, 105, 360, 613), (613, 360, 22, 359), (366, 613, 359, 25), (109, 369, 614, 368), (369, 110, 370, 614), (614, 370, 106, 361), (368, 614, 361, 105), (110, 371, 615, 370), (371, 111, 372, 615), (615, 372, 107, 363), (370, 615, 363, 106), (111, 373, 616, 372), (373, 112, 374, 616), (616, 374, 108, 365), (372, 616, 365, 107), (112, 375, 617, 374), (375, 109, 368, 617), (617, 368, 105, 367), (374, 617, 367, 108), (113, 377, 618, 376), (377, 114, 378, 618), (618, 378, 110, 369), (376, 618, 369, 109), (114, 379, 619, 378), (379, 115, 380, 619), (619, 380, 111, 371), (378, 619, 371, 110), (115, 381, 620, 380), (381, 116, 382, 620), (620, 382, 112, 373), (380, 620, 373, 111), (116, 383, 621, 382), (383, 113, 376, 621), (621, 376, 109, 375), (382, 621, 375, 112), (117, 385, 622, 384), (385, 118, 386, 622), (622, 386, 114, 377), (384, 622, 377, 113), (118, 387, 623, 386), (387, 119, 388, 623), (623, 388, 115, 379), (386, 623, 379, 114), (119, 389, 624, 388), (389, 120, 390, 624), (624, 390, 116, 381), (388, 624, 381, 115), (120, 391, 625, 390), (391, 117, 384, 625), (625, 384, 113, 383), (390, 625, 383, 116), (121, 393, 626, 392), (393, 122, 394, 626), (626, 394, 118, 385), (392, 626, 385, 117), (122, 395, 627, 394), (395, 123, 396, 627), (627, 396, 119, 387), (394, 627, 387, 118), (123, 397, 628, 396), (397, 124, 398, 628), (628, 398, 120, 389), (396, 628, 389, 119), (124, 399, 629, 398), (399, 121, 392, 629), (629, 392, 117, 391), (398, 629, 391, 120), (26, 239, 630, 400), (239, 27, 401, 630), (630, 401, 122, 393), (400, 630, 393, 121), (27, 174, 631, 401), (174, 28, 402, 631), (631, 402, 123, 395), (401, 631, 395, 122), (28, 184, 632, 402), (184, 29, 403, 632), (632, 403, 124, 397), (402, 632, 397, 123), (29, 196, 633, 403), (196, 26, 400, 633), (633, 400, 121, 399), (403, 633, 399, 124), (30, 405, 634, 404), (405, 31, 406, 634), (634, 406, 126, 407), (404, 634, 407, 125), (31, 408, 635, 406), (408, 32, 409, 635), (635, 409, 127, 410), (406, 635, 410, 126), (32, 411, 636, 409), (411, 33, 412, 636), (636, 412, 128, 413), (409, 636, 413, 127), (33, 414, 637, 412), (414, 30, 404, 637), (637, 404, 125, 415), (412, 637, 415, 128), (125, 407, 638, 416), (407, 126, 417, 638), (638, 417, 130, 418), (416, 638, 418, 129), (126, 410, 639, 417), (410, 127, 419, 639), (639, 419, 131, 420), (417, 639, 420, 130), (127, 413, 640, 419), (413, 128, 421, 640), (640, 421, 132, 422), (419, 640, 422, 131), (128, 415, 641, 421), (415, 125, 416, 641), (641, 416, 129, 423), (421, 641, 423, 132), (129, 418, 642, 424), (418, 130, 425, 642), (642, 425, 11, 273), (424, 642, 273, 10), (130, 420, 643, 425), (420, 131, 426, 643), (643, 426, 12, 276), (425, 643, 276, 11), (131, 422, 644, 426), (422, 132, 427, 644), (644, 427, 13, 279), (426, 644, 279, 12), (132, 423, 645, 427), (423, 129, 424, 645), (645, 424, 10, 282), (427, 645, 282, 13), (133, 429, 646, 428), (429, 134, 430, 646), (646, 430, 7, 265), (428, 646, 265, 6), (134, 431, 647, 430), (431, 135, 432, 647), (647, 432, 8, 267), (430, 647, 267, 7), (135, 433, 648, 432), (433, 136, 434, 648), (648, 434, 9, 269), (432, 648, 269, 8), (136, 435, 649, 434), (435, 133, 428, 649), (649, 428, 6, 271), (434, 649, 271, 9), (137, 437, 650, 436), (437, 138, 438, 650), (650, 438, 134, 429), (436, 650, 429, 133), (138, 439, 651, 438), (439, 139, 440, 651), (651, 440, 135, 431), (438, 651, 431, 134), (139, 441, 652, 440), (441, 140, 442, 652), (652, 442, 136, 433), (440, 652, 433, 135), (140, 443, 653, 442), (443, 137, 436, 653), (653, 436, 133, 435), (442, 653, 435, 136), (141, 445, 654, 444), (445, 142, 446, 654), (654, 446, 138, 437), (444, 654, 437, 137), (142, 447, 655, 446), (447, 143, 448, 655), (655, 448, 139, 439), (446, 655, 439, 138), (143, 449, 656, 448), (449, 144, 450, 656), (656, 450, 140, 441), (448, 656, 441, 139), (144, 451, 657, 450), (451, 141, 444, 657), (657, 444, 137, 443), (450, 657, 443, 140), (34, 453, 658, 452), (453, 35, 454, 658), (658, 454, 142, 445), (452, 658, 445, 141), (35, 455, 659, 454), (455, 36, 456, 659), (659, 456, 143, 447), (454, 659, 447, 142), (36, 457, 660, 456), (457, 37, 458, 660), (660, 458, 144, 449), (456, 660, 449, 143), (37, 459, 661, 458), (459, 34, 452, 661), (661, 452, 141, 451), (458, 661, 451, 144), (38, 243, 662, 460), (243, 39, 461, 662), (662, 461, 146, 462), (460, 662, 462, 145), (39, 242, 663, 461), (242, 40, 463, 663), (663, 463, 147, 464), (461, 663, 464, 146), (40, 241, 664, 463), (241, 41, 465, 664), (664, 465, 148, 466), (463, 664, 466, 147), (41, 240, 665, 465), (240, 38, 460, 665), (665, 460, 145, 467), (465, 665, 467, 148), (145, 462, 666, 468), (462, 146, 469, 666), (666, 469, 31, 405), (468, 666, 405, 30), (146, 464, 667, 469), (464, 147, 470, 667), (667, 470, 32, 408), (469, 667, 408, 31), (147, 466, 668, 470), (466, 148, 471, 668), (668, 471, 33, 411), (470, 668, 411, 32), (148, 467, 669, 471), (467, 145, 468, 669), (669, 468, 30, 414), (471, 669, 414, 33), (149, 473, 670, 472), (473, 150, 474, 670), (670, 474, 35, 453), (472, 670, 453, 34), (150, 475, 671, 474), (475, 151, 476, 671), (671, 476, 36, 455), (474, 671, 455, 35), (151, 477, 672, 476), (477, 152, 478, 672), (672, 478, 37, 457), (476, 672, 457, 36), (152, 479, 673, 478), (479, 149, 472, 673), (673, 472, 34, 459), (478, 673, 459, 37), (42, 247, 674, 480), (247, 43, 481, 674), (674, 481, 150, 473), (480, 674, 473, 149), (43, 246, 675, 481), (246, 44, 482, 675), (675, 482, 151, 475), (481, 675, 475, 150), (44, 245, 676, 482), (245, 45, 483, 676), (676, 483, 152, 477), (482, 676, 477, 151), (45, 244, 677, 483), (244, 42, 480, 677), (677, 480, 149, 479), (483, 677, 479, 152), (158, 486, 678, 485), (486, 159, 487, 678), (678, 487, 167, 210), (485, 678, 210, 166), (159, 231, 679, 487), (231, 160, 488, 679), (487, 679, 203, 167), (158, 234, 680, 490), (234, 161, 491, 680), (680, 491, 47, 492), (490, 680, 492, 46), (161, 493, 681, 491), (493, 162, 494, 681), (681, 494, 48, 495), (491, 681, 495, 47), (162, 237, 682, 494), (237, 159, 496, 682), (682, 496, 49, 497), (494, 682, 497, 48), (159, 486, 683, 496), (486, 158, 490, 683), (683, 490, 46, 498), (496, 683, 498, 49), (46, 492, 684, 499), (492, 47, 491, 684), (684, 491, 161, 500), (499, 684, 500, 163), (47, 495, 685, 491), (495, 48, 494, 685), (685, 494, 162, 501), (491, 685, 501, 161), (48, 497, 686, 494), (497, 49, 502, 686), (686, 502, 164, 503), (494, 686, 503, 162), (49, 498, 687, 502), (498, 46, 499, 687), (687, 499, 163, 504), (502, 687, 504, 164), (163, 500, 688, 505), (500, 161, 506, 688), (688, 506, 51, 507), (505, 688, 507, 50), (161, 501, 689, 506), (501, 162, 508, 689), (689, 508, 52, 509), (506, 689, 509, 51), (162, 503, 690, 508), (503, 164, 510, 690), (690, 510, 53, 511), (508, 690, 511, 52), (164, 504, 691, 510), (504, 163, 505, 691), (691, 505, 50, 512), (510, 691, 512, 53), (50, 507, 692, 513), (507, 51, 506, 692), (692, 506, 161, 233), (513, 692, 233, 157), (51, 509, 693, 506), (509, 52, 508, 693), (693, 508, 162, 493), (506, 693, 493, 161), (52, 511, 694, 508), (511, 53, 514, 694), (694, 514, 160, 238), (508, 694, 238, 162), (53, 512, 695, 514), (512, 50, 513, 695), (695, 513, 157, 489), (514, 695, 489, 160), (720, 734, 708, 703), (732, 725, 709, 705), (738, 740, 704, 707), (729, 726, 698, 697), (725, 728, 706, 709), (723, 738, 707, 710), (734, 723, 710, 708), (703, 708, 716, 525), (707, 704, 171, 714), (706, 703, 525, 713), (704, 705, 712, 171), (708, 710, 718, 716), (710, 707, 714, 718), (740, 732, 705, 704), (726, 731, 699, 698), (525, 517, 711, 713), (171, 712, 711, 517), (717, 713, 711, 712), (718, 714, 715, 716), (171, 517, 715, 714), (525, 716, 715, 517), (705, 709, 717, 712), (709, 706, 713, 717), (720, 728, 730, 721), (721, 730, 729, 719), (728, 725, 727, 730), (730, 727, 726, 729), (741, 731, 733, 742), (742, 733, 732, 740), (731, 726, 727, 733), (733, 727, 725, 732), (723, 734, 736, 724), (724, 736, 735, 722), (734, 720, 721, 736), (736, 721, 719, 735), (722, 737, 739, 724), (724, 739, 738, 723), (737, 741, 742, 739), (739, 742, 740, 738), (728, 720, 703, 706), (485, 166, 215, 158), (543, 232, 158, 215), (165, 484, 232, 543), (157, 232, 484), (165, 157, 102), (209, 489, 157, 102), (103, 160, 489, 209), (203, 679, 236, 550), (488, 236, 679), (581, 300, 212), (300, 77, 212), (210, 548, 77, 166), (548, 212, 77)])
me_plane.polygons.foreach_set('use_smooth', [1, 1, 1, 1, 1, 1, 1, 1, 1, 1, 1, 1, 1, 1, 1, 1, 1, 1, 1, 1, 1, 1, 1, 1, 1, 1, 1, 1, 1, 1, 1, 1, 1, 1, 1, 1, 1, 1, 1, 1, 1, 1, 1, 1, 1, 1, 1, 1, 1, 1, 1, 1, 1, 1, 1, 1, 1, 1, 1, 1, 1, 1, 1, 1, 1, 1, 1, 1, 1, 1, 1, 1, 1, 1, 1, 1, 1, 1, 1, 1, 1, 1, 1, 1, 1, 1, 1, 1, 1, 1, 1, 1, 1, 1, 1, 1, 1, 1, 1, 1, 1, 1, 1, 1, 1, 1, 1, 1, 1, 1, 1, 1, 1, 1, 1, 1, 1, 1, 1, 1, 1, 1, 1, 1, 1, 1, 1, 1, 1, 1, 1, 1, 1, 1, 1, 1, 1, 1, 1, 1, 1, 1, 1, 1, 1, 1, 1, 1, 1, 1, 1, 1, 1, 1, 1, 1, 1, 1, 1, 1, 1, 1, 1, 1, 1, 1, 1, 1, 1, 1, 1, 1, 1, 1, 1, 1, 1, 1, 1, 1, 1, 1, 1, 1, 1, 1, 1, 1, 1, 1, 1, 1, 1, 1, 1, 1, 1, 1, 1, 1, 1, 1, 1, 1, 1, 1, 1, 1, 1, 1, 1, 1, 1, 1, 1, 1, 1, 1, 1, 1, 1, 1, 1, 1, 1, 1, 1, 1, 1, 1, 1, 1, 1, 1, 1, 1, 1, 1, 1, 1, 1, 1, 1, 1, 1, 1, 1, 1, 1, 1, 1, 1, 1, 1, 1, 1, 1, 1, 1, 1, 1, 1, 1, 1, 1, 1, 1, 1, 1, 1, 1, 1, 1, 1, 1, 1, 1, 1, 1, 1, 1, 1, 1, 1, 1, 1, 1, 1, 1, 1, 1, 1, 1, 1, 1, 1, 1, 1, 1, 1, 1, 1, 1, 1, 1, 1, 1, 1, 1, 1, 1, 1, 1, 1, 1, 1, 1, 1, 1, 1, 1, 1, 1, 1, 1, 1, 1, 1, 1, 1, 1, 1, 1, 1, 1, 1, 1, 1, 1, 1, 1, 1, 1, 1, 1, 1, 1, 1, 1, 1, 1, 1, 1, 1, 1, 1, 1, 1, 1, 1, 1, 1, 1, 1, 1, 1, 1, 1, 1, 1, 1, 1, 1, 1, 1, 1, 1, 1, 1, 1, 1, 1, 1, 1, 1, 1, 1, 1, 1, 1, 1, 1, 1, 1, 1, 1, 1, 1, 1, 1, 1, 1, 1, 1, 1, 1, 1, 1, 1, 1, 1, 1, 1, 1, 1, 1, 1, 1, 1, 1, 1, 1, 1, 1, 1, 1, 1, 1, 1, 1, 1, 1, 1, 1, 1, 1, 1, 1, 1, 1, 1, 1, 1, 1, 1, 1, 1, 1, 1, 1, 1, 1, 1, 1, 1, 1, 1, 1, 1, 1, 1, 1, 1, 1, 1, 1, 1, 1, 1, 1, 1, 1, 1, 1, 1, 1, 1, 1, 1, 1, 1, 1, 1, 1, 1, 1, 1, 1, 1, 1, 1, 1, 1, 1, 1, 1, 1, 1, 1, 1, 1, 1, 1, 1, 1, 1, 1, 1, 1, 1, 1, 1, 1, 1, 1, 1, 1, 1, 1, 1, 1, 1, 1, 1, 1, 1, 1, 1, 1, 1, 1, 1, 1, 1, 1, 1, 1, 1, 1, 1, 1, 1, 1, 1, 1, 1, 1, 1, 1, 1, 1, 1, 1, 1, 1, 1, 1, 1, 1, 1, 1, 1, 1, 1, 1, 1, 1, 1, 1, 1, 1, 1, 1, 1, 1, 1, 1, 1, 1, 1, 1, 1, 1, 1, 1, 1, 1, 1, 1, 1, 1, 1, 1, 1, 1, 1, 1, 1, 1, 1, 1, 1, 1, 1, 1, 1, 1, 1, 1, 1, 1, 1, 1, 1, 1, 1, 1, 1, 1, 1, 1, 1, 1, 1, 1, 1, 1, 1, 1, 1, 1, 1, 1, 1, 1, 1, 1, 1, 1, 1, 1, 1, 1, 1, 1, 1, 1, 1, 1, 1, 1, 1, 1, 1, 1, 1, 1, 1, 1, 1, 1, 1, 1, 1, 1, 1, 1, 1, 1, 1, 1, 1, 1, 1, 1, 1, 1, 1, 1, 1, 1, 1, 1, 1, 1, 1, 1, 1, 1, 1, 1, 1, 1, 1, 1, 1, 1, 1, 1, 1, 1, 1, 1, 1, 1, 1, 1, 1, 1, 1, 1, 1, 1, 1, 1, 1, 1, 1, 1, 1, 1, 1, 1, 1, 1, 1, 1, 1, 1, 1, 1, 1, 1, 1, 1, 1, 1, 1, 1, 1, 0, 0, 1, 0, 0, 0, 1, 1, 1, 1, 1, 1])
me_plane.update()

# ---- objects
ob_plane = bpy.data.objects.new('Plane', me_plane)

# ---- transforms, parenting, visibility, modifiers, constraints
ob_plane.location = (0.0, 0.0, 0.0)
_m = ob_plane.modifiers.new('Smooth by Angle', 'NODES')
_m.node_group = ng_smooth_by_angle
_m.use_pin_to_last = True
_m.show_group_selector = False

# ---- collection membership
col_collection.objects.link(ob_plane)

# ---- scene / render settings (as saved in the file)
scene.frame_start = 1; scene.frame_end = 250; scene.frame_set(1)
scene.render.engine = 'BLENDER_EEVEE_NEXT'
bpy.context.view_layer.update()

# ---- added for rendering (the .blend has no active camera and no usable light): camera, sun
cam_auto = bpy.data.cameras.new('AutoCamera')
cam_auto.lens = 50.0
cam_auto.sensor_width = 36.0
cam_auto.clip_end = 1000.0
ob_auto_camera = bpy.data.objects.new('AutoCamera', cam_auto)
scene.collection.objects.link(ob_auto_camera)
ob_auto_camera.location = (9.80682, -11.4637, 7.82294)
ob_auto_camera.rotation_euler = (1.09748, -7.21219e-08, 0.694738)
scene.camera = ob_auto_camera
light_auto_sun = bpy.data.lights.new('AutoSun', 'SUN')
light_auto_sun.energy = 3.0
light_auto_sun.angle = 0.0523599
ob_auto_sun = bpy.data.objects.new('AutoSun', light_auto_sun)
scene.collection.objects.link(ob_auto_sun)
ob_auto_sun.rotation_euler = (0.872665, 0.174533, 0.523599)
bpy.context.view_layer.update()
